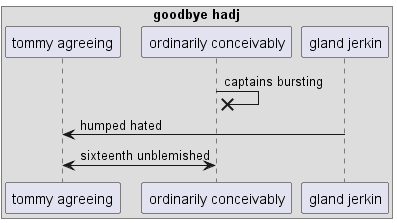

The diagram above was rendered by PlantUML. Its source (embedded in the PNG):
@startuml
box "goodbye hadj"
participant "tommy agreeing" as 0
participant "ordinarily conceivably" as 1
participant "gland jerkin" as 2
end box
1 ->x 1: captains bursting
2 -> 0: humped hated
0 <-> 1: sixteenth unblemished
@enduml